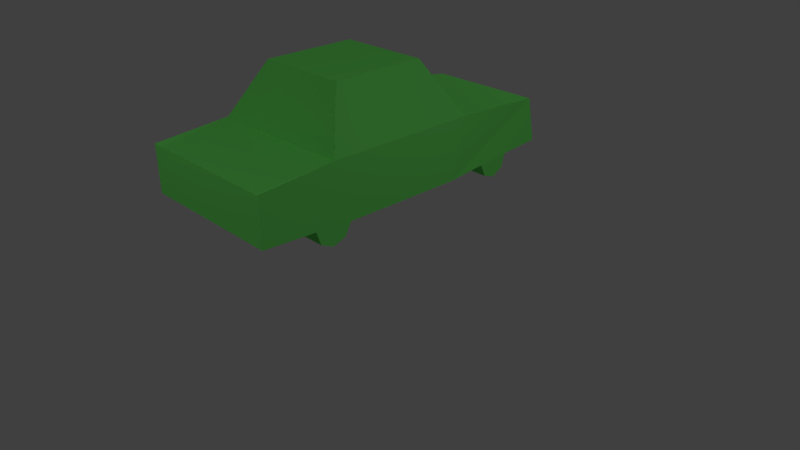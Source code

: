 # Source: ObCar1.blend  (saved by Blender 2.71.0; exported with 4.5.12 LTS)
import bpy
from mathutils import Matrix  # noqa: F401  (used for matrix-valued properties, if any)

bpy.ops.wm.read_factory_settings(use_empty=True)
scene = bpy.context.scene
scene.name = 'Scene'

# ---- collections
col_collection_1 = bpy.data.collections.new('Collection 1'); scene.collection.children.link(col_collection_1)

# ---- materials (node trees are filled in below, after node groups)
mat_material = bpy.data.materials.new('Material')
mat_material.alpha_threshold = 0.0
mat_material.use_transparent_shadow = False
mat_material.diffuse_color = (0.1648, 0.8, 0.1393, 1.0)
mat_material.roughness = 0.5
mat_material.line_color = (0.0, 0.0, 0.0, 1.0)
mat_material_001 = bpy.data.materials.new('Material.001')
mat_material_001.alpha_threshold = 0.0
mat_material_001.use_transparent_shadow = False
mat_material_001.diffuse_color = (0.0, 0.2288, 0.8, 1.0)
mat_material_001.roughness = 0.5
mat_material_001.line_color = (0.0, 0.0, 0.0, 1.0)

# ---- material node trees

# ---- world
world_world = bpy.data.worlds.new('World'); scene.world = world_world
world_world.color = (0.05088, 0.05088, 0.05088)
world_world.use_sun_shadow = False
world_world.sun_shadow_jitter_overblur = 0.0
world_world.cycles.sampling_method = 'MANUAL'
world_world.cycles.sample_map_resolution = 256

# ---- cameras
cam_camera = bpy.data.cameras.new('Camera')
cam_camera.clip_end = 100.0
cam_camera.lens = 35.0
cam_camera.sensor_width = 32.0
cam_camera.sensor_height = 18.0
cam_camera.ortho_scale = 7.314
cam_camera.dof.focus_distance = 0.0
cam_camera.dof.aperture_fstop = 128.0

# ---- lights
light_lamp_003 = bpy.data.lights.new('Lamp.003', 'POINT')
light_lamp_003.transmission_factor = 0.0
light_lamp_003.cutoff_distance = 30.0
light_lamp_003.energy = 203.0
light_lamp_003.shadow_buffer_clip_start = 1.001
light_lamp_003.shadow_soft_size = 0.1
light_lamp_003.shadow_maximum_resolution = 0.006
light_lamp_003.use_absolute_resolution = True
light_lamp_003.cycles.use_multiple_importance_sampling = False
light_lamp_002 = bpy.data.lights.new('Lamp.002', 'POINT')
light_lamp_002.transmission_factor = 0.0
light_lamp_002.cutoff_distance = 30.0
light_lamp_002.energy = 199.0
light_lamp_002.shadow_buffer_clip_start = 1.001
light_lamp_002.shadow_soft_size = 0.1
light_lamp_002.shadow_maximum_resolution = 0.006
light_lamp_002.use_absolute_resolution = True
light_lamp_002.cycles.use_multiple_importance_sampling = False
light_lamp_001 = bpy.data.lights.new('Lamp.001', 'POINT')
light_lamp_001.transmission_factor = 0.0
light_lamp_001.cutoff_distance = 30.0
light_lamp_001.energy = 210.0
light_lamp_001.shadow_buffer_clip_start = 1.001
light_lamp_001.shadow_soft_size = 0.1
light_lamp_001.shadow_maximum_resolution = 0.006
light_lamp_001.use_absolute_resolution = True
light_lamp_001.cycles.use_multiple_importance_sampling = False
light_lamp = bpy.data.lights.new('Lamp', 'POINT')
light_lamp.transmission_factor = 0.0
light_lamp.cutoff_distance = 30.0
light_lamp.energy = 255.0
light_lamp.shadow_buffer_clip_start = 1.001
light_lamp.shadow_soft_size = 0.1
light_lamp.shadow_maximum_resolution = 0.006
light_lamp.use_absolute_resolution = True
light_lamp.cycles.use_multiple_importance_sampling = False

# ---- meshes
me_circle = bpy.data.meshes.new('Circle')
me_circle.from_pydata([(-1.411, -2.268, -0.9501), (0.5875, -2.268, -0.9501), (-1.411, -2.493, -0.6955), (-1.413, -2.009, -0.7276), (0.5895, -2.007, -0.7284), (0.5875, -2.493, -0.6955), (0.5875, -2.094, -0.8904), (-1.411, -2.094, -0.8904), (-1.411, -2.433, -0.8694), (0.5873, -2.436, -0.8712), (0.5875, -2.268, -0.9501), (0.5382, 0.426, -0.9431), (-1.384, 0.2532, -0.8804), (0.5273, 0.5926, -0.8653), (-1.39, 0.1753, -0.7138), (0.5218, 0.6553, -0.6925), (-1.357, 0.6553, -0.6925), (0.5492, 0.1753, -0.7138), (-1.357, 0.5926, -0.8653), (0.5492, 0.2532, -0.8804), (-1.368, 0.426, -0.9431), (0.5824, -2.199, 0.04031), (-1.418, -2.199, 0.04031), (-1.418, -0.1986, 0.04031), (0.5824, -0.1986, 0.04031), (0.2036, -1.82, 0.7444), (-1.039, -1.82, 0.7444), (-1.039, -0.5774, 0.7444), (0.2036, -0.5774, 0.7444), (-1.418, -0.4013, -0.7349), (0.5935, -0.4013, -0.7349), (0.5856, -3.193, -0.03876), (-1.421, -3.193, -0.03876), (0.5922, -3.193, -0.6558), (-1.416, -3.193, -0.6558), (-1.214, 1.29, -0.133), (0.3782, 1.29, -0.133), (-1.306, 1.29, -0.6931), (0.4657, 1.29, -0.6931)], [], [(12, 20, 11, 19), (14, 12, 19, 17), (18, 16, 15, 13), (20, 18, 13, 11), (25, 28, 27, 26), (21, 25, 26, 22), (22, 26, 27, 23), (23, 27, 28, 24), (25, 21, 24, 28), (31, 32, 34, 33), (21, 22, 32, 31), (35, 36, 38, 37), (23, 24, 36, 35), (15, 16, 37, 38), (17, 30, 29, 14), (16, 18, 20, 12, 14, 29, 23, 35, 37), (19, 11, 13, 15, 38, 36, 24, 30, 17), (2, 5, 33, 34), (22, 23, 29, 3), (24, 21, 4, 30), (4, 3, 29, 30), (6, 7, 3, 4), (0, 7, 6, 10), (9, 8, 0, 1), (0, 8, 2, 34, 32, 22, 3, 7), (5, 2, 8, 9), (21, 31, 33, 5, 9, 1, 10, 6, 4)])
_uv = me_circle.uv_layers.new(name='UVMap')
_uv.uv.foreach_set('vector', [0.9848, 0.01068, 0.9894, 0.01068, 0.9894, 0.05188, 0.9848, 0.05188, 0.9862, 0.01043, 0.9908, 0.01043, 0.9908, 0.05163, 0.9862, 0.05163, 0.9904, 0.05188, 0.9857, 0.05188, 0.9857, 0.01068, 0.9904, 0.01068, 0.985, 0.01131, 0.9894, 0.01131, 0.9894, 0.05251, 0.985, 0.05251, 0.7526, 0.5618, 0.3763, 0.5618, 0.3763, 0.4056, 0.7526, 0.4056, 0.3761, 0.4056, 0.3755, 0.2822, 0.7527, 0.2822, 0.7534, 0.4056, 0.1371, 0.2273, -0.002176, 0.3097, -0.001462, 0.5825, 0.1382, 0.6665, 0.3764, 0.6869, 0.3758, 0.5622, 0.7529, 0.5622, 0.7537, 0.6869, -0.002266, 0.3096, 0.137, 0.2273, 0.1382, 0.6665, -0.001553, 0.5825, 0.7528, 0.09286, 0.3757, 0.09302, 0.3756, 0.00184, 0.7528, 0.00168, 0.753, 0.2814, 0.3757, 0.2814, 0.3758, 0.09326, 0.7529, 0.09326, 0.3753, 0.9084, 0.7536, 0.9084, 0.7536, 1.0, 0.3753, 1.0, 0.3757, 0.6866, 0.7531, 0.6866, 0.7529, 0.9075, 0.3759, 0.9075, 0.9736, 0.03543, 0.9736, 0.01304, 0.9828, 0.01275, 0.9828, 0.03572, 0.9917, 0.01124, 0.9918, 0.01975, 0.9678, 0.01973, 0.9679, 0.01122, 0.309, 0.8534, 0.3471, 0.8396, 0.3641, 0.8031, 0.3502, 0.7651, 0.3134, 0.748, 0.3175, 0.6214, 0.1382, 0.6665, 0.163, 0.993, 0.3018, 0.9929, 0.3501, 0.7651, 0.3641, 0.8031, 0.347, 0.8396, 0.3089, 0.8534, 0.3017, 0.9929, 0.163, 0.993, 0.1382, 0.6665, 0.3174, 0.6214, 0.3134, 0.748, 0.9795, 0.04001, 0.9795, 0.02373, 0.9868, 0.02368, 0.9868, 0.04006, 0.1371, 0.2273, 0.1382, 0.6665, 0.3175, 0.6214, 0.3152, 0.2684, 0.1382, 0.6665, 0.137, 0.2273, 0.3153, 0.2687, 0.3174, 0.6214, 0.9856, 0.03759, 0.974, 0.03759, 0.9739, 0.02603, 0.9857, 0.02604, 0.9851, 0.08123, 0.9851, 0.01303, 0.9925, 0.01296, 0.9925, 0.08131, 0.9926, 0.08074, 0.9849, 0.08074, 0.9849, 0.01254, 0.9926, 0.01254, 0.9854, 0.08011, 0.9854, 0.01193, 0.9927, 0.01191, 0.9928, 0.08011, 0.3641, 0.2115, 0.3462, 0.1752, 0.3079, 0.1621, 0.2985, 0.008303, 0.1624, 0.008367, 0.1371, 0.2273, 0.3152, 0.2684, 0.3511, 0.2497, 0.9925, 0.01276, 0.9925, 0.08096, 0.9846, 0.08096, 0.9846, 0.01277, 0.137, 0.2273, 0.1624, 0.008366, 0.2985, 0.008303, 0.3078, 0.1621, 0.3466, 0.1746, 0.3641, 0.2115, 0.3641, 0.2115, 0.351, 0.2497, 0.3153, 0.2687])
_uv = me_circle.uv_layers.new(name='UVMap.001')
_uv.uv.foreach_set('vector', [0.9848, 0.01068, 0.9894, 0.01068, 0.9894, 0.05188, 0.9848, 0.05188, 0.9862, 0.01043, 0.9908, 0.01043, 0.9908, 0.05163, 0.9862, 0.05163, 0.9904, 0.05188, 0.9857, 0.05188, 0.9857, 0.01068, 0.9904, 0.01068, 0.985, 0.01131, 0.9894, 0.01131, 0.9894, 0.05251, 0.985, 0.05251, 0.7526, 0.5618, 0.3763, 0.5618, 0.3763, 0.4056, 0.7526, 0.4056, 0.3761, 0.4056, 0.3755, 0.2822, 0.7527, 0.2822, 0.7534, 0.4056, 0.1371, 0.2273, -0.002176, 0.3097, -0.001462, 0.5825, 0.1382, 0.6665, 0.3764, 0.6869, 0.3758, 0.5622, 0.7529, 0.5622, 0.7537, 0.6869, -0.002266, 0.3096, 0.137, 0.2273, 0.1382, 0.6665, -0.001553, 0.5825, 0.7528, 0.09286, 0.3757, 0.09302, 0.3756, 0.00184, 0.7528, 0.00168, 0.753, 0.2814, 0.3757, 0.2814, 0.3758, 0.09326, 0.7529, 0.09326, 0.3753, 0.9084, 0.7536, 0.9084, 0.7536, 1.0, 0.3753, 1.0, 0.3757, 0.6866, 0.7531, 0.6866, 0.7529, 0.9075, 0.3759, 0.9075, 0.9736, 0.03543, 0.9736, 0.01304, 0.9828, 0.01275, 0.9828, 0.03572, 0.9917, 0.01124, 0.9918, 0.01975, 0.9678, 0.01973, 0.9679, 0.01122, 0.309, 0.8534, 0.3471, 0.8396, 0.3641, 0.8031, 0.3502, 0.7651, 0.3134, 0.748, 0.3175, 0.6214, 0.1382, 0.6665, 0.163, 0.993, 0.3018, 0.9929, 0.3501, 0.7651, 0.3641, 0.8031, 0.347, 0.8396, 0.3089, 0.8534, 0.3017, 0.9929, 0.163, 0.993, 0.1382, 0.6665, 0.3174, 0.6214, 0.3134, 0.748, 0.9795, 0.04001, 0.9795, 0.02373, 0.9868, 0.02368, 0.9868, 0.04006, 0.1371, 0.2273, 0.1382, 0.6665, 0.3175, 0.6214, 0.3152, 0.2684, 0.1382, 0.6665, 0.137, 0.2273, 0.3153, 0.2687, 0.3174, 0.6214, 0.9856, 0.03759, 0.974, 0.03759, 0.9739, 0.02603, 0.9857, 0.02604, 0.9851, 0.08123, 0.9851, 0.01303, 0.9925, 0.01296, 0.9925, 0.08131, 0.9926, 0.08074, 0.9849, 0.08074, 0.9849, 0.01254, 0.9926, 0.01254, 0.9854, 0.08011, 0.9854, 0.01193, 0.9927, 0.01191, 0.9928, 0.08011, 0.3641, 0.2115, 0.3462, 0.1752, 0.3079, 0.1621, 0.2985, 0.008303, 0.1624, 0.008367, 0.1371, 0.2273, 0.3152, 0.2684, 0.3511, 0.2497, 0.9925, 0.01276, 0.9925, 0.08096, 0.9846, 0.08096, 0.9846, 0.01277, 0.137, 0.2273, 0.1624, 0.008366, 0.2985, 0.008303, 0.3078, 0.1621, 0.3466, 0.1746, 0.3641, 0.2115, 0.3641, 0.2115, 0.351, 0.2497, 0.3153, 0.2687])
_uv.active_render = True
me_circle.materials.append(mat_material)
me_circle.materials.append(mat_material_001)
me_circle.use_remesh_preserve_volume = False
me_circle.use_remesh_preserve_attributes = False
me_circle.use_mirror_vertex_groups = False
me_circle.update()

# ---- objects
ob_circle = bpy.data.objects.new('Circle', me_circle)
ob_lamp_003 = bpy.data.objects.new('Lamp.003', light_lamp_003)
ob_lamp_002 = bpy.data.objects.new('Lamp.002', light_lamp_002)
ob_lamp_001 = bpy.data.objects.new('Lamp.001', light_lamp_001)
ob_lamp = bpy.data.objects.new('Lamp', light_lamp)
ob_camera = bpy.data.objects.new('Camera', cam_camera)

# ---- transforms, parenting, visibility, modifiers, constraints
ob_circle.location = (0.1825, 1.019, 1.811)
ob_circle.lineart.crease_threshold = 0.0
ob_lamp_003.location = (-0.6936, -8.392, 5.904)
ob_lamp_003.rotation_euler = (0.6503, 0.05522, 1.866)
ob_lamp_003.lock_rotations_4d = False
ob_lamp_003.empty_display_type = 'ARROWS'
ob_lamp_003.color = (0.0, 0.0, 0.0, 0.0)
ob_lamp_003.lineart.crease_threshold = 0.0
ob_lamp_002.location = (-0.6936, 9.05, 5.904)
ob_lamp_002.rotation_euler = (0.6503, 0.05522, 1.866)
ob_lamp_002.lock_rotations_4d = False
ob_lamp_002.empty_display_type = 'ARROWS'
ob_lamp_002.color = (0.0, 0.0, 0.0, 0.0)
ob_lamp_002.lineart.crease_threshold = 0.0
ob_lamp_001.location = (-10.86, 1.005, 5.904)
ob_lamp_001.rotation_euler = (0.6503, 0.05522, 1.866)
ob_lamp_001.lock_rotations_4d = False
ob_lamp_001.empty_display_type = 'ARROWS'
ob_lamp_001.color = (0.0, 0.0, 0.0, 0.0)
ob_lamp_001.lineart.crease_threshold = 0.0
ob_lamp.location = (8.099, 1.005, 5.904)
ob_lamp.rotation_euler = (0.6503, 0.05522, 1.866)
ob_lamp.lock_rotations_4d = False
ob_lamp.empty_display_type = 'ARROWS'
ob_lamp.color = (0.0, 0.0, 0.0, 0.0)
ob_lamp.lineart.crease_threshold = 0.0
ob_camera.location = (7.481, -6.508, 5.344)
ob_camera.rotation_euler = (1.109, 0.01082, 0.8149)
ob_camera.lock_rotations_4d = False
ob_camera.empty_display_type = 'ARROWS'
ob_camera.color = (0.0, 0.0, 0.0, 0.0)
ob_camera.display_type = 'WIRE'
ob_camera.lineart.crease_threshold = 0.0

# ---- collection membership
col_collection_1.objects.link(ob_circle)
col_collection_1.objects.link(ob_lamp_003)
col_collection_1.objects.link(ob_lamp_002)
col_collection_1.objects.link(ob_lamp_001)
col_collection_1.objects.link(ob_lamp)
col_collection_1.objects.link(ob_camera)

# ---- scene / render settings (as saved in the file)
scene.camera = ob_camera
scene.frame_start = 1; scene.frame_end = 250; scene.frame_set(23)
scene.render.engine = 'BLENDER_EEVEE_NEXT'
scene.render.resolution_percentage = 50
scene.render.dither_intensity = 0.0
scene.cycles.use_denoising = False
scene.cycles.samples = 10
scene.cycles.sampling_pattern = 'TABULATED_SOBOL'
scene.cycles.light_sampling_threshold = 0.0
scene.cycles.use_adaptive_sampling = False
scene.cycles.use_light_tree = False
scene.cycles.blur_glossy = 0.0
scene.cycles.volume_bounces = 1
scene.cycles.pixel_filter_type = 'GAUSSIAN'
scene.cycles.sample_clamp_indirect = 0.0
scene.view_settings.view_transform = 'Standard'
bpy.context.view_layer.update()
